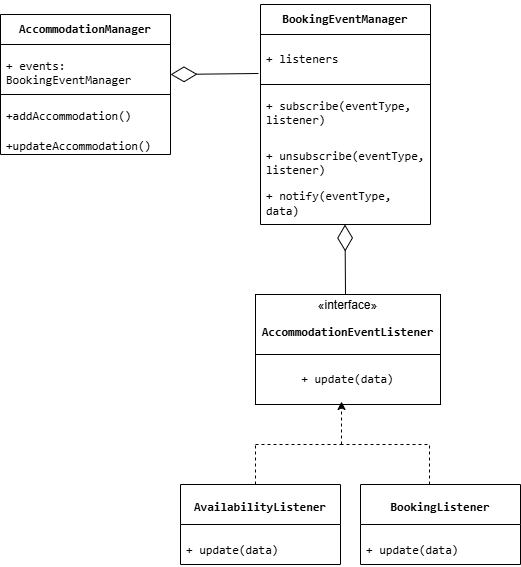

The diagram above was exported from draw.io. Its source (the exported page's mxGraphModel, read from the mxfile embedded in the PNG):
<mxGraphModel dx="872" dy="431" grid="1" gridSize="10" guides="1" tooltips="1" connect="1" arrows="1" fold="1" page="1" pageScale="1" pageWidth="827" pageHeight="1169" math="0" shadow="0">
  <root>
    <mxCell id="0" />
    <mxCell id="1" parent="0" />
    <mxCell id="yrt_GKD_OYoaSBvD1sqa-3" value="&lt;p data-pm-slice=&quot;1 1 [&amp;quot;list&amp;quot;,{&amp;quot;spread&amp;quot;:true,&amp;quot;start&amp;quot;:1400,&amp;quot;end&amp;quot;:3936},&amp;quot;regular_list_item&amp;quot;,{&amp;quot;start&amp;quot;:1400,&amp;quot;end&amp;quot;:1918},&amp;quot;list&amp;quot;,{&amp;quot;spread&amp;quot;:false,&amp;quot;start&amp;quot;:1439,&amp;quot;end&amp;quot;:1918},&amp;quot;regular_list_item&amp;quot;,{&amp;quot;start&amp;quot;:1439,&amp;quot;end&amp;quot;:1569}]&quot;&gt;&lt;code&gt;&lt;b&gt;AccommodationManager&lt;/b&gt;&lt;/code&gt;&lt;/p&gt;" style="swimlane;fontStyle=0;childLayout=stackLayout;horizontal=1;startSize=30;horizontalStack=0;resizeParent=1;resizeParentMax=0;resizeLast=0;collapsible=1;marginBottom=0;whiteSpace=wrap;html=1;" vertex="1" parent="1">
      <mxGeometry x="190" y="400" width="170" height="140" as="geometry" />
    </mxCell>
    <mxCell id="yrt_GKD_OYoaSBvD1sqa-4" value="&lt;p data-pm-slice=&quot;1 1 [&amp;quot;list&amp;quot;,{&amp;quot;spread&amp;quot;:true,&amp;quot;start&amp;quot;:1400,&amp;quot;end&amp;quot;:3936},&amp;quot;regular_list_item&amp;quot;,{&amp;quot;start&amp;quot;:1400,&amp;quot;end&amp;quot;:1918},&amp;quot;list&amp;quot;,{&amp;quot;spread&amp;quot;:false,&amp;quot;start&amp;quot;:1439,&amp;quot;end&amp;quot;:1918},&amp;quot;regular_list_item&amp;quot;,{&amp;quot;start&amp;quot;:1439,&amp;quot;end&amp;quot;:1569},&amp;quot;list&amp;quot;,{&amp;quot;spread&amp;quot;:false,&amp;quot;start&amp;quot;:1477,&amp;quot;end&amp;quot;:1569},&amp;quot;regular_list_item&amp;quot;,{&amp;quot;start&amp;quot;:1477,&amp;quot;end&amp;quot;:1569}]&quot;&gt;&lt;code&gt;+ events: BookingEventManager&lt;/code&gt;&lt;/p&gt;" style="text;strokeColor=default;fillColor=none;align=left;verticalAlign=middle;spacingLeft=4;spacingRight=4;overflow=hidden;points=[[0,0.5],[1,0.5]];portConstraint=eastwest;rotatable=0;whiteSpace=wrap;html=1;strokeWidth=1;" vertex="1" parent="yrt_GKD_OYoaSBvD1sqa-3">
      <mxGeometry y="30" width="170" height="50" as="geometry" />
    </mxCell>
    <mxCell id="yrt_GKD_OYoaSBvD1sqa-5" value="&lt;p data-pm-slice=&quot;1 1 [&amp;quot;list&amp;quot;,{&amp;quot;spread&amp;quot;:true,&amp;quot;start&amp;quot;:1400,&amp;quot;end&amp;quot;:3936},&amp;quot;regular_list_item&amp;quot;,{&amp;quot;start&amp;quot;:1400,&amp;quot;end&amp;quot;:1918},&amp;quot;list&amp;quot;,{&amp;quot;spread&amp;quot;:false,&amp;quot;start&amp;quot;:1439,&amp;quot;end&amp;quot;:1918},&amp;quot;regular_list_item&amp;quot;,{&amp;quot;start&amp;quot;:1439,&amp;quot;end&amp;quot;:1569},&amp;quot;list&amp;quot;,{&amp;quot;spread&amp;quot;:false,&amp;quot;start&amp;quot;:1477,&amp;quot;end&amp;quot;:1569},&amp;quot;regular_list_item&amp;quot;,{&amp;quot;start&amp;quot;:1477,&amp;quot;end&amp;quot;:1569}]&quot;&gt;&lt;code&gt;+addAccommodation()&lt;/code&gt;&lt;/p&gt;" style="text;strokeColor=none;fillColor=none;align=left;verticalAlign=middle;spacingLeft=4;spacingRight=4;overflow=hidden;points=[[0,0.5],[1,0.5]];portConstraint=eastwest;rotatable=0;whiteSpace=wrap;html=1;" vertex="1" parent="yrt_GKD_OYoaSBvD1sqa-3">
      <mxGeometry y="80" width="170" height="30" as="geometry" />
    </mxCell>
    <mxCell id="yrt_GKD_OYoaSBvD1sqa-6" value="&lt;p data-pm-slice=&quot;1 1 [&amp;quot;list&amp;quot;,{&amp;quot;spread&amp;quot;:true,&amp;quot;start&amp;quot;:1400,&amp;quot;end&amp;quot;:3936},&amp;quot;regular_list_item&amp;quot;,{&amp;quot;start&amp;quot;:1400,&amp;quot;end&amp;quot;:1918},&amp;quot;list&amp;quot;,{&amp;quot;spread&amp;quot;:false,&amp;quot;start&amp;quot;:1439,&amp;quot;end&amp;quot;:1918},&amp;quot;regular_list_item&amp;quot;,{&amp;quot;start&amp;quot;:1439,&amp;quot;end&amp;quot;:1569},&amp;quot;list&amp;quot;,{&amp;quot;spread&amp;quot;:false,&amp;quot;start&amp;quot;:1477,&amp;quot;end&amp;quot;:1569},&amp;quot;regular_list_item&amp;quot;,{&amp;quot;start&amp;quot;:1477,&amp;quot;end&amp;quot;:1569}]&quot;&gt;&lt;code&gt;+updateAccommodation()&lt;/code&gt;&lt;/p&gt;" style="text;strokeColor=none;fillColor=none;align=left;verticalAlign=middle;spacingLeft=4;spacingRight=4;overflow=hidden;points=[[0,0.5],[1,0.5]];portConstraint=eastwest;rotatable=0;whiteSpace=wrap;html=1;" vertex="1" parent="yrt_GKD_OYoaSBvD1sqa-3">
      <mxGeometry y="110" width="170" height="30" as="geometry" />
    </mxCell>
    <mxCell id="yrt_GKD_OYoaSBvD1sqa-8" value="" style="endArrow=diamondThin;endFill=0;endSize=24;html=1;rounded=0;exitX=-0.012;exitY=0.78;exitDx=0;exitDy=0;exitPerimeter=0;" edge="1" parent="1" source="yrt_GKD_OYoaSBvD1sqa-10">
      <mxGeometry width="160" relative="1" as="geometry">
        <mxPoint x="460" y="460" as="sourcePoint" />
        <mxPoint x="360" y="460" as="targetPoint" />
      </mxGeometry>
    </mxCell>
    <mxCell id="yrt_GKD_OYoaSBvD1sqa-9" value="&lt;p data-pm-slice=&quot;1 1 [&amp;quot;list&amp;quot;,{&amp;quot;spread&amp;quot;:true,&amp;quot;start&amp;quot;:1400,&amp;quot;end&amp;quot;:3936},&amp;quot;regular_list_item&amp;quot;,{&amp;quot;start&amp;quot;:1400,&amp;quot;end&amp;quot;:1918},&amp;quot;list&amp;quot;,{&amp;quot;spread&amp;quot;:false,&amp;quot;start&amp;quot;:1439,&amp;quot;end&amp;quot;:1918},&amp;quot;regular_list_item&amp;quot;,{&amp;quot;start&amp;quot;:1572,&amp;quot;end&amp;quot;:1740}]&quot;&gt;&lt;code&gt;&lt;b&gt;BookingEventManager&lt;/b&gt;&lt;/code&gt;&lt;/p&gt;" style="swimlane;fontStyle=0;childLayout=stackLayout;horizontal=1;startSize=30;horizontalStack=0;resizeParent=1;resizeParentMax=0;resizeLast=0;collapsible=1;marginBottom=0;whiteSpace=wrap;html=1;" vertex="1" parent="1">
      <mxGeometry x="450" y="390" width="170" height="220" as="geometry" />
    </mxCell>
    <mxCell id="yrt_GKD_OYoaSBvD1sqa-10" value="&lt;p data-pm-slice=&quot;1 1 [&amp;quot;list&amp;quot;,{&amp;quot;spread&amp;quot;:true,&amp;quot;start&amp;quot;:1400,&amp;quot;end&amp;quot;:3936},&amp;quot;regular_list_item&amp;quot;,{&amp;quot;start&amp;quot;:1400,&amp;quot;end&amp;quot;:1918},&amp;quot;list&amp;quot;,{&amp;quot;spread&amp;quot;:false,&amp;quot;start&amp;quot;:1439,&amp;quot;end&amp;quot;:1918},&amp;quot;regular_list_item&amp;quot;,{&amp;quot;start&amp;quot;:1572,&amp;quot;end&amp;quot;:1740},&amp;quot;list&amp;quot;,{&amp;quot;spread&amp;quot;:false,&amp;quot;start&amp;quot;:1614,&amp;quot;end&amp;quot;:1740},&amp;quot;regular_list_item&amp;quot;,{&amp;quot;start&amp;quot;:1614,&amp;quot;end&amp;quot;:1740}]&quot;&gt;&lt;code&gt;+ listeners&lt;/code&gt;&lt;/p&gt;" style="text;strokeColor=default;fillColor=none;align=left;verticalAlign=middle;spacingLeft=4;spacingRight=4;overflow=hidden;points=[[0,0.5],[1,0.5]];portConstraint=eastwest;rotatable=0;whiteSpace=wrap;html=1;strokeWidth=1;" vertex="1" parent="yrt_GKD_OYoaSBvD1sqa-9">
      <mxGeometry y="30" width="170" height="50" as="geometry" />
    </mxCell>
    <mxCell id="yrt_GKD_OYoaSBvD1sqa-11" value="&lt;p data-pm-slice=&quot;1 1 [&amp;quot;list&amp;quot;,{&amp;quot;spread&amp;quot;:true,&amp;quot;start&amp;quot;:1400,&amp;quot;end&amp;quot;:3936},&amp;quot;regular_list_item&amp;quot;,{&amp;quot;start&amp;quot;:1400,&amp;quot;end&amp;quot;:1918},&amp;quot;list&amp;quot;,{&amp;quot;spread&amp;quot;:false,&amp;quot;start&amp;quot;:1439,&amp;quot;end&amp;quot;:1918},&amp;quot;regular_list_item&amp;quot;,{&amp;quot;start&amp;quot;:1572,&amp;quot;end&amp;quot;:1740},&amp;quot;list&amp;quot;,{&amp;quot;spread&amp;quot;:false,&amp;quot;start&amp;quot;:1614,&amp;quot;end&amp;quot;:1740},&amp;quot;regular_list_item&amp;quot;,{&amp;quot;start&amp;quot;:1614,&amp;quot;end&amp;quot;:1740}]&quot;&gt;&lt;code&gt;+ subscribe(eventType, listener)&lt;/code&gt;&lt;/p&gt;" style="text;strokeColor=none;fillColor=none;align=left;verticalAlign=middle;spacingLeft=4;spacingRight=4;overflow=hidden;points=[[0,0.5],[1,0.5]];portConstraint=eastwest;rotatable=0;whiteSpace=wrap;html=1;" vertex="1" parent="yrt_GKD_OYoaSBvD1sqa-9">
      <mxGeometry y="80" width="170" height="50" as="geometry" />
    </mxCell>
    <mxCell id="yrt_GKD_OYoaSBvD1sqa-12" value="&lt;p data-pm-slice=&quot;1 1 [&amp;quot;list&amp;quot;,{&amp;quot;spread&amp;quot;:true,&amp;quot;start&amp;quot;:1400,&amp;quot;end&amp;quot;:3936},&amp;quot;regular_list_item&amp;quot;,{&amp;quot;start&amp;quot;:1400,&amp;quot;end&amp;quot;:1918},&amp;quot;list&amp;quot;,{&amp;quot;spread&amp;quot;:false,&amp;quot;start&amp;quot;:1439,&amp;quot;end&amp;quot;:1918},&amp;quot;regular_list_item&amp;quot;,{&amp;quot;start&amp;quot;:1572,&amp;quot;end&amp;quot;:1740},&amp;quot;list&amp;quot;,{&amp;quot;spread&amp;quot;:false,&amp;quot;start&amp;quot;:1614,&amp;quot;end&amp;quot;:1740},&amp;quot;regular_list_item&amp;quot;,{&amp;quot;start&amp;quot;:1614,&amp;quot;end&amp;quot;:1740}]&quot;&gt;&lt;code&gt;+ unsubscribe(eventType, listener)&lt;/code&gt;&lt;/p&gt;&lt;p data-pm-slice=&quot;1 1 [&amp;quot;list&amp;quot;,{&amp;quot;spread&amp;quot;:true,&amp;quot;start&amp;quot;:1400,&amp;quot;end&amp;quot;:3936},&amp;quot;regular_list_item&amp;quot;,{&amp;quot;start&amp;quot;:1400,&amp;quot;end&amp;quot;:1918},&amp;quot;list&amp;quot;,{&amp;quot;spread&amp;quot;:false,&amp;quot;start&amp;quot;:1439,&amp;quot;end&amp;quot;:1918},&amp;quot;regular_list_item&amp;quot;,{&amp;quot;start&amp;quot;:1572,&amp;quot;end&amp;quot;:1740},&amp;quot;list&amp;quot;,{&amp;quot;spread&amp;quot;:false,&amp;quot;start&amp;quot;:1614,&amp;quot;end&amp;quot;:1740},&amp;quot;regular_list_item&amp;quot;,{&amp;quot;start&amp;quot;:1614,&amp;quot;end&amp;quot;:1740}]&quot;&gt;&lt;code&gt;+ notify(eventType, data)&lt;/code&gt;&lt;/p&gt;" style="text;strokeColor=none;fillColor=none;align=left;verticalAlign=middle;spacingLeft=4;spacingRight=4;overflow=hidden;points=[[0,0.5],[1,0.5]];portConstraint=eastwest;rotatable=0;whiteSpace=wrap;html=1;" vertex="1" parent="yrt_GKD_OYoaSBvD1sqa-9">
      <mxGeometry y="130" width="170" height="90" as="geometry" />
    </mxCell>
    <mxCell id="yrt_GKD_OYoaSBvD1sqa-13" value="" style="endArrow=diamondThin;endFill=0;endSize=24;html=1;rounded=0;" edge="1" parent="1">
      <mxGeometry width="160" relative="1" as="geometry">
        <mxPoint x="535" y="680" as="sourcePoint" />
        <mxPoint x="534.5" y="610" as="targetPoint" />
      </mxGeometry>
    </mxCell>
    <mxCell id="yrt_GKD_OYoaSBvD1sqa-14" value="«interface»&lt;br&gt;&lt;p data-pm-slice=&quot;1 1 [&amp;quot;list&amp;quot;,{&amp;quot;spread&amp;quot;:true,&amp;quot;start&amp;quot;:1400,&amp;quot;end&amp;quot;:3936},&amp;quot;regular_list_item&amp;quot;,{&amp;quot;start&amp;quot;:1400,&amp;quot;end&amp;quot;:1918},&amp;quot;list&amp;quot;,{&amp;quot;spread&amp;quot;:false,&amp;quot;start&amp;quot;:1439,&amp;quot;end&amp;quot;:1918},&amp;quot;regular_list_item&amp;quot;,{&amp;quot;start&amp;quot;:1743,&amp;quot;end&amp;quot;:1830}]&quot;&gt;&lt;code&gt;&lt;b&gt;AccommodationEventListener&lt;/b&gt;&lt;/code&gt;&lt;/p&gt;" style="html=1;whiteSpace=wrap;" vertex="1" parent="1">
      <mxGeometry x="445" y="680" width="185" height="60" as="geometry" />
    </mxCell>
    <mxCell id="yrt_GKD_OYoaSBvD1sqa-16" value="&lt;p data-pm-slice=&quot;1 1 [&amp;quot;list&amp;quot;,{&amp;quot;spread&amp;quot;:true,&amp;quot;start&amp;quot;:1400,&amp;quot;end&amp;quot;:3936},&amp;quot;regular_list_item&amp;quot;,{&amp;quot;start&amp;quot;:1400,&amp;quot;end&amp;quot;:1918},&amp;quot;list&amp;quot;,{&amp;quot;spread&amp;quot;:false,&amp;quot;start&amp;quot;:1439,&amp;quot;end&amp;quot;:1918},&amp;quot;regular_list_item&amp;quot;,{&amp;quot;start&amp;quot;:1743,&amp;quot;end&amp;quot;:1830},&amp;quot;list&amp;quot;,{&amp;quot;spread&amp;quot;:false,&amp;quot;start&amp;quot;:1804,&amp;quot;end&amp;quot;:1830},&amp;quot;regular_list_item&amp;quot;,{&amp;quot;start&amp;quot;:1804,&amp;quot;end&amp;quot;:1830}]&quot;&gt;&lt;code&gt;+ update(data)&lt;/code&gt;&lt;/p&gt;" style="html=1;whiteSpace=wrap;" vertex="1" parent="1">
      <mxGeometry x="445" y="740" width="185" height="50" as="geometry" />
    </mxCell>
    <mxCell id="yrt_GKD_OYoaSBvD1sqa-18" value="" style="endArrow=classic;html=1;rounded=0;dashed=1;entryX=0.465;entryY=0.94;entryDx=0;entryDy=0;entryPerimeter=0;" edge="1" parent="1" target="yrt_GKD_OYoaSBvD1sqa-16">
      <mxGeometry width="50" height="50" relative="1" as="geometry">
        <mxPoint x="531" y="830" as="sourcePoint" />
        <mxPoint x="540" y="800" as="targetPoint" />
      </mxGeometry>
    </mxCell>
    <mxCell id="yrt_GKD_OYoaSBvD1sqa-20" value="" style="endArrow=none;html=1;rounded=0;dashed=1;" edge="1" parent="1">
      <mxGeometry width="50" height="50" relative="1" as="geometry">
        <mxPoint x="445" y="830" as="sourcePoint" />
        <mxPoint x="535" y="830" as="targetPoint" />
      </mxGeometry>
    </mxCell>
    <mxCell id="yrt_GKD_OYoaSBvD1sqa-21" value="" style="endArrow=none;html=1;rounded=0;dashed=1;" edge="1" parent="1">
      <mxGeometry width="50" height="50" relative="1" as="geometry">
        <mxPoint x="445" y="870" as="sourcePoint" />
        <mxPoint x="445" y="830" as="targetPoint" />
      </mxGeometry>
    </mxCell>
    <mxCell id="yrt_GKD_OYoaSBvD1sqa-22" value="" style="endArrow=none;html=1;rounded=0;dashed=1;" edge="1" parent="1">
      <mxGeometry width="50" height="50" relative="1" as="geometry">
        <mxPoint x="530" y="830" as="sourcePoint" />
        <mxPoint x="620" y="830" as="targetPoint" />
      </mxGeometry>
    </mxCell>
    <mxCell id="yrt_GKD_OYoaSBvD1sqa-23" value="" style="endArrow=none;html=1;rounded=0;dashed=1;" edge="1" parent="1">
      <mxGeometry width="50" height="50" relative="1" as="geometry">
        <mxPoint x="619" y="870" as="sourcePoint" />
        <mxPoint x="619" y="830" as="targetPoint" />
      </mxGeometry>
    </mxCell>
    <mxCell id="yrt_GKD_OYoaSBvD1sqa-24" value="&lt;p data-pm-slice=&quot;1 1 [&amp;quot;list&amp;quot;,{&amp;quot;spread&amp;quot;:true,&amp;quot;start&amp;quot;:1400,&amp;quot;end&amp;quot;:3936},&amp;quot;regular_list_item&amp;quot;,{&amp;quot;start&amp;quot;:1400,&amp;quot;end&amp;quot;:1918},&amp;quot;list&amp;quot;,{&amp;quot;spread&amp;quot;:false,&amp;quot;start&amp;quot;:1439,&amp;quot;end&amp;quot;:1918},&amp;quot;regular_list_item&amp;quot;,{&amp;quot;start&amp;quot;:1833,&amp;quot;end&amp;quot;:1918}]&quot;&gt;&lt;code&gt;&lt;font style=&quot;font-size: 12px;&quot;&gt;&lt;b&gt;AvailabilityListener&lt;/b&gt;&lt;/font&gt;&lt;/code&gt;&lt;/p&gt;" style="swimlane;fontStyle=0;align=center;verticalAlign=top;childLayout=stackLayout;horizontal=1;startSize=40;horizontalStack=0;resizeParent=1;resizeParentMax=0;resizeLast=0;collapsible=1;marginBottom=0;whiteSpace=wrap;html=1;fontSize=9;" vertex="1" parent="1">
      <mxGeometry x="370" y="870" width="160" height="80" as="geometry" />
    </mxCell>
    <mxCell id="yrt_GKD_OYoaSBvD1sqa-25" value="&lt;p data-pm-slice=&quot;1 1 [&amp;quot;list&amp;quot;,{&amp;quot;spread&amp;quot;:true,&amp;quot;start&amp;quot;:1400,&amp;quot;end&amp;quot;:3936},&amp;quot;regular_list_item&amp;quot;,{&amp;quot;start&amp;quot;:1400,&amp;quot;end&amp;quot;:1918},&amp;quot;list&amp;quot;,{&amp;quot;spread&amp;quot;:false,&amp;quot;start&amp;quot;:1439,&amp;quot;end&amp;quot;:1918},&amp;quot;regular_list_item&amp;quot;,{&amp;quot;start&amp;quot;:1833,&amp;quot;end&amp;quot;:1918},&amp;quot;list&amp;quot;,{&amp;quot;spread&amp;quot;:false,&amp;quot;start&amp;quot;:1892,&amp;quot;end&amp;quot;:1918},&amp;quot;regular_list_item&amp;quot;,{&amp;quot;start&amp;quot;:1892,&amp;quot;end&amp;quot;:1918}]&quot;&gt;&lt;code&gt;+ update(data)&lt;/code&gt;&lt;/p&gt;" style="text;strokeColor=none;fillColor=none;align=left;verticalAlign=top;spacingLeft=4;spacingRight=4;overflow=hidden;rotatable=0;points=[[0,0.5],[1,0.5]];portConstraint=eastwest;whiteSpace=wrap;html=1;fontStyle=0" vertex="1" parent="yrt_GKD_OYoaSBvD1sqa-24">
      <mxGeometry y="40" width="160" height="40" as="geometry" />
    </mxCell>
    <mxCell id="yrt_GKD_OYoaSBvD1sqa-28" value="&lt;p data-pm-slice=&quot;1 1 [&amp;quot;list&amp;quot;,{&amp;quot;spread&amp;quot;:true,&amp;quot;start&amp;quot;:1400,&amp;quot;end&amp;quot;:3936},&amp;quot;regular_list_item&amp;quot;,{&amp;quot;start&amp;quot;:1400,&amp;quot;end&amp;quot;:1918},&amp;quot;list&amp;quot;,{&amp;quot;spread&amp;quot;:false,&amp;quot;start&amp;quot;:1439,&amp;quot;end&amp;quot;:1918},&amp;quot;regular_list_item&amp;quot;,{&amp;quot;start&amp;quot;:1833,&amp;quot;end&amp;quot;:1918}]&quot;&gt;&lt;code&gt;&lt;font style=&quot;font-size: 12px;&quot;&gt;BookingListener&lt;/font&gt;&lt;/code&gt;&lt;/p&gt;" style="swimlane;fontStyle=1;align=center;verticalAlign=top;childLayout=stackLayout;horizontal=1;startSize=40;horizontalStack=0;resizeParent=1;resizeParentMax=0;resizeLast=0;collapsible=1;marginBottom=0;whiteSpace=wrap;html=1;fontSize=9;" vertex="1" parent="1">
      <mxGeometry x="550" y="870" width="160" height="80" as="geometry" />
    </mxCell>
    <mxCell id="yrt_GKD_OYoaSBvD1sqa-29" value="&lt;p data-pm-slice=&quot;1 1 [&amp;quot;list&amp;quot;,{&amp;quot;spread&amp;quot;:true,&amp;quot;start&amp;quot;:1400,&amp;quot;end&amp;quot;:3936},&amp;quot;regular_list_item&amp;quot;,{&amp;quot;start&amp;quot;:1400,&amp;quot;end&amp;quot;:1918},&amp;quot;list&amp;quot;,{&amp;quot;spread&amp;quot;:false,&amp;quot;start&amp;quot;:1439,&amp;quot;end&amp;quot;:1918},&amp;quot;regular_list_item&amp;quot;,{&amp;quot;start&amp;quot;:1833,&amp;quot;end&amp;quot;:1918},&amp;quot;list&amp;quot;,{&amp;quot;spread&amp;quot;:false,&amp;quot;start&amp;quot;:1892,&amp;quot;end&amp;quot;:1918},&amp;quot;regular_list_item&amp;quot;,{&amp;quot;start&amp;quot;:1892,&amp;quot;end&amp;quot;:1918}]&quot;&gt;&lt;code&gt;+ update(data)&lt;/code&gt;&lt;/p&gt;" style="text;strokeColor=none;fillColor=none;align=left;verticalAlign=top;spacingLeft=4;spacingRight=4;overflow=hidden;rotatable=0;points=[[0,0.5],[1,0.5]];portConstraint=eastwest;whiteSpace=wrap;html=1;" vertex="1" parent="yrt_GKD_OYoaSBvD1sqa-28">
      <mxGeometry y="40" width="160" height="40" as="geometry" />
    </mxCell>
  </root>
</mxGraphModel>